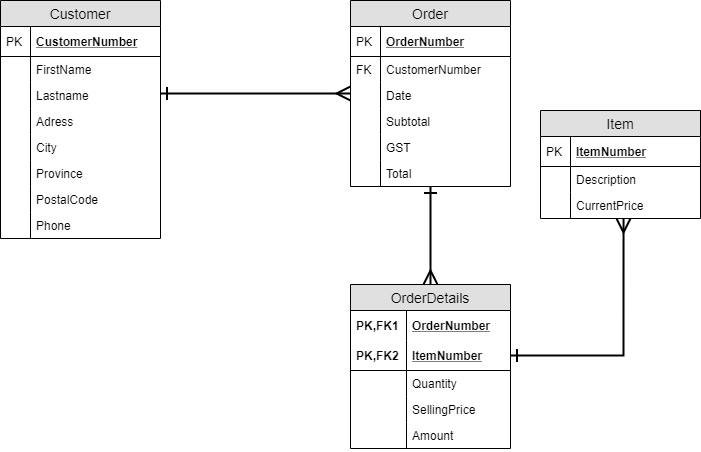

The diagram above was exported from draw.io. Its source (the exported page's mxGraphModel, read from the mxfile embedded in the PNG):
<mxGraphModel dx="1422" dy="713" grid="1" gridSize="10" guides="1" tooltips="1" connect="1" arrows="1" fold="1" page="1" pageScale="1" pageWidth="850" pageHeight="1100" math="0" shadow="0">
  <root>
    <mxCell id="0" />
    <mxCell id="1" parent="0" />
    <mxCell id="2" value="Customer" style="swimlane;fontStyle=0;childLayout=stackLayout;horizontal=1;startSize=26;fillColor=#e0e0e0;horizontalStack=0;resizeParent=1;resizeParentMax=0;resizeLast=0;collapsible=1;marginBottom=0;swimlaneFillColor=#ffffff;align=center;fontSize=14;" vertex="1" parent="1">
      <mxGeometry x="130" y="120" width="160" height="238" as="geometry" />
    </mxCell>
    <mxCell id="3" value="CustomerNumber" style="shape=partialRectangle;top=0;left=0;right=0;bottom=1;align=left;verticalAlign=middle;fillColor=none;spacingLeft=34;spacingRight=4;overflow=hidden;rotatable=0;points=[[0,0.5],[1,0.5]];portConstraint=eastwest;dropTarget=0;fontStyle=5;fontSize=12;" vertex="1" parent="2">
      <mxGeometry y="26" width="160" height="30" as="geometry" />
    </mxCell>
    <mxCell id="4" value="PK" style="shape=partialRectangle;top=0;left=0;bottom=0;fillColor=none;align=left;verticalAlign=middle;spacingLeft=4;spacingRight=4;overflow=hidden;rotatable=0;points=[];portConstraint=eastwest;part=1;fontSize=12;" vertex="1" connectable="0" parent="3">
      <mxGeometry width="30" height="30" as="geometry" />
    </mxCell>
    <mxCell id="5" value="FirstName" style="shape=partialRectangle;top=0;left=0;right=0;bottom=0;align=left;verticalAlign=top;fillColor=none;spacingLeft=34;spacingRight=4;overflow=hidden;rotatable=0;points=[[0,0.5],[1,0.5]];portConstraint=eastwest;dropTarget=0;fontSize=12;" vertex="1" parent="2">
      <mxGeometry y="56" width="160" height="26" as="geometry" />
    </mxCell>
    <mxCell id="6" value="" style="shape=partialRectangle;top=0;left=0;bottom=0;fillColor=none;align=left;verticalAlign=top;spacingLeft=4;spacingRight=4;overflow=hidden;rotatable=0;points=[];portConstraint=eastwest;part=1;fontSize=12;" vertex="1" connectable="0" parent="5">
      <mxGeometry width="30" height="26" as="geometry" />
    </mxCell>
    <mxCell id="7" value="Lastname" style="shape=partialRectangle;top=0;left=0;right=0;bottom=0;align=left;verticalAlign=top;fillColor=none;spacingLeft=34;spacingRight=4;overflow=hidden;rotatable=0;points=[[0,0.5],[1,0.5]];portConstraint=eastwest;dropTarget=0;fontSize=12;" vertex="1" parent="2">
      <mxGeometry y="82" width="160" height="26" as="geometry" />
    </mxCell>
    <mxCell id="8" value="" style="shape=partialRectangle;top=0;left=0;bottom=0;fillColor=none;align=left;verticalAlign=top;spacingLeft=4;spacingRight=4;overflow=hidden;rotatable=0;points=[];portConstraint=eastwest;part=1;fontSize=12;" vertex="1" connectable="0" parent="7">
      <mxGeometry width="30" height="26" as="geometry" />
    </mxCell>
    <mxCell id="9" value="Adress" style="shape=partialRectangle;top=0;left=0;right=0;bottom=0;align=left;verticalAlign=top;fillColor=none;spacingLeft=34;spacingRight=4;overflow=hidden;rotatable=0;points=[[0,0.5],[1,0.5]];portConstraint=eastwest;dropTarget=0;fontSize=12;" vertex="1" parent="2">
      <mxGeometry y="108" width="160" height="26" as="geometry" />
    </mxCell>
    <mxCell id="10" value="" style="shape=partialRectangle;top=0;left=0;bottom=0;fillColor=none;align=left;verticalAlign=top;spacingLeft=4;spacingRight=4;overflow=hidden;rotatable=0;points=[];portConstraint=eastwest;part=1;fontSize=12;" vertex="1" connectable="0" parent="9">
      <mxGeometry width="30" height="26" as="geometry" />
    </mxCell>
    <mxCell id="11" value="City" style="shape=partialRectangle;top=0;left=0;right=0;bottom=0;align=left;verticalAlign=top;fillColor=none;spacingLeft=34;spacingRight=4;overflow=hidden;rotatable=0;points=[[0,0.5],[1,0.5]];portConstraint=eastwest;dropTarget=0;fontSize=12;" vertex="1" parent="2">
      <mxGeometry y="134" width="160" height="26" as="geometry" />
    </mxCell>
    <mxCell id="12" value="" style="shape=partialRectangle;top=0;left=0;bottom=0;fillColor=none;align=left;verticalAlign=top;spacingLeft=4;spacingRight=4;overflow=hidden;rotatable=0;points=[];portConstraint=eastwest;part=1;fontSize=12;" vertex="1" connectable="0" parent="11">
      <mxGeometry width="30" height="26" as="geometry" />
    </mxCell>
    <mxCell id="13" value="Province" style="shape=partialRectangle;top=0;left=0;right=0;bottom=0;align=left;verticalAlign=top;fillColor=none;spacingLeft=34;spacingRight=4;overflow=hidden;rotatable=0;points=[[0,0.5],[1,0.5]];portConstraint=eastwest;dropTarget=0;fontSize=12;" vertex="1" parent="2">
      <mxGeometry y="160" width="160" height="26" as="geometry" />
    </mxCell>
    <mxCell id="14" value="" style="shape=partialRectangle;top=0;left=0;bottom=0;fillColor=none;align=left;verticalAlign=top;spacingLeft=4;spacingRight=4;overflow=hidden;rotatable=0;points=[];portConstraint=eastwest;part=1;fontSize=12;" vertex="1" connectable="0" parent="13">
      <mxGeometry width="30" height="26" as="geometry" />
    </mxCell>
    <mxCell id="15" value="PostalCode" style="shape=partialRectangle;top=0;left=0;right=0;bottom=0;align=left;verticalAlign=top;fillColor=none;spacingLeft=34;spacingRight=4;overflow=hidden;rotatable=0;points=[[0,0.5],[1,0.5]];portConstraint=eastwest;dropTarget=0;fontSize=12;" vertex="1" parent="2">
      <mxGeometry y="186" width="160" height="26" as="geometry" />
    </mxCell>
    <mxCell id="16" value="" style="shape=partialRectangle;top=0;left=0;bottom=0;fillColor=none;align=left;verticalAlign=top;spacingLeft=4;spacingRight=4;overflow=hidden;rotatable=0;points=[];portConstraint=eastwest;part=1;fontSize=12;" vertex="1" connectable="0" parent="15">
      <mxGeometry width="30" height="26" as="geometry" />
    </mxCell>
    <mxCell id="17" value="Phone" style="shape=partialRectangle;top=0;left=0;right=0;bottom=0;align=left;verticalAlign=top;fillColor=none;spacingLeft=34;spacingRight=4;overflow=hidden;rotatable=0;points=[[0,0.5],[1,0.5]];portConstraint=eastwest;dropTarget=0;fontSize=12;" vertex="1" parent="2">
      <mxGeometry y="212" width="160" height="26" as="geometry" />
    </mxCell>
    <mxCell id="18" value="" style="shape=partialRectangle;top=0;left=0;bottom=0;fillColor=none;align=left;verticalAlign=top;spacingLeft=4;spacingRight=4;overflow=hidden;rotatable=0;points=[];portConstraint=eastwest;part=1;fontSize=12;" vertex="1" connectable="0" parent="17">
      <mxGeometry width="30" height="26" as="geometry" />
    </mxCell>
    <mxCell id="19" style="edgeStyle=orthogonalEdgeStyle;rounded=0;orthogonalLoop=1;jettySize=auto;html=1;entryX=0.5;entryY=0;entryDx=0;entryDy=0;startArrow=ERone;startFill=0;startSize=10;endArrow=ERmany;endFill=0;endSize=11;targetPerimeterSpacing=0;strokeWidth=2;" edge="1" source="20" target="41" parent="1">
      <mxGeometry relative="1" as="geometry" />
    </mxCell>
    <mxCell id="20" value="Order" style="swimlane;fontStyle=0;childLayout=stackLayout;horizontal=1;startSize=26;fillColor=#e0e0e0;horizontalStack=0;resizeParent=1;resizeParentMax=0;resizeLast=0;collapsible=1;marginBottom=0;swimlaneFillColor=#ffffff;align=center;fontSize=14;" vertex="1" parent="1">
      <mxGeometry x="480" y="120" width="160" height="186" as="geometry" />
    </mxCell>
    <mxCell id="21" value="OrderNumber" style="shape=partialRectangle;top=0;left=0;right=0;bottom=1;align=left;verticalAlign=middle;fillColor=none;spacingLeft=34;spacingRight=4;overflow=hidden;rotatable=0;points=[[0,0.5],[1,0.5]];portConstraint=eastwest;dropTarget=0;fontStyle=5;fontSize=12;" vertex="1" parent="20">
      <mxGeometry y="26" width="160" height="30" as="geometry" />
    </mxCell>
    <mxCell id="22" value="PK" style="shape=partialRectangle;top=0;left=0;bottom=0;fillColor=none;align=left;verticalAlign=middle;spacingLeft=4;spacingRight=4;overflow=hidden;rotatable=0;points=[];portConstraint=eastwest;part=1;fontSize=12;" vertex="1" connectable="0" parent="21">
      <mxGeometry width="30" height="30" as="geometry" />
    </mxCell>
    <mxCell id="23" value="CustomerNumber&#10;" style="shape=partialRectangle;top=0;left=0;right=0;bottom=0;align=left;verticalAlign=top;fillColor=none;spacingLeft=34;spacingRight=4;overflow=hidden;rotatable=0;points=[[0,0.5],[1,0.5]];portConstraint=eastwest;dropTarget=0;fontSize=12;" vertex="1" parent="20">
      <mxGeometry y="56" width="160" height="26" as="geometry" />
    </mxCell>
    <mxCell id="24" value="FK" style="shape=partialRectangle;top=0;left=0;bottom=0;fillColor=none;align=left;verticalAlign=top;spacingLeft=4;spacingRight=4;overflow=hidden;rotatable=0;points=[];portConstraint=eastwest;part=1;fontSize=12;" vertex="1" connectable="0" parent="23">
      <mxGeometry width="30" height="26" as="geometry" />
    </mxCell>
    <mxCell id="25" value="Date" style="shape=partialRectangle;top=0;left=0;right=0;bottom=0;align=left;verticalAlign=top;fillColor=none;spacingLeft=34;spacingRight=4;overflow=hidden;rotatable=0;points=[[0,0.5],[1,0.5]];portConstraint=eastwest;dropTarget=0;fontSize=12;" vertex="1" parent="20">
      <mxGeometry y="82" width="160" height="26" as="geometry" />
    </mxCell>
    <mxCell id="26" value="" style="shape=partialRectangle;top=0;left=0;bottom=0;fillColor=none;align=left;verticalAlign=top;spacingLeft=4;spacingRight=4;overflow=hidden;rotatable=0;points=[];portConstraint=eastwest;part=1;fontSize=12;" vertex="1" connectable="0" parent="25">
      <mxGeometry width="30" height="26" as="geometry" />
    </mxCell>
    <mxCell id="27" value="Subtotal" style="shape=partialRectangle;top=0;left=0;right=0;bottom=0;align=left;verticalAlign=top;fillColor=none;spacingLeft=34;spacingRight=4;overflow=hidden;rotatable=0;points=[[0,0.5],[1,0.5]];portConstraint=eastwest;dropTarget=0;fontSize=12;" vertex="1" parent="20">
      <mxGeometry y="108" width="160" height="26" as="geometry" />
    </mxCell>
    <mxCell id="28" value="" style="shape=partialRectangle;top=0;left=0;bottom=0;fillColor=none;align=left;verticalAlign=top;spacingLeft=4;spacingRight=4;overflow=hidden;rotatable=0;points=[];portConstraint=eastwest;part=1;fontSize=12;" vertex="1" connectable="0" parent="27">
      <mxGeometry width="30" height="26" as="geometry" />
    </mxCell>
    <mxCell id="29" value="GST" style="shape=partialRectangle;top=0;left=0;right=0;bottom=0;align=left;verticalAlign=top;fillColor=none;spacingLeft=34;spacingRight=4;overflow=hidden;rotatable=0;points=[[0,0.5],[1,0.5]];portConstraint=eastwest;dropTarget=0;fontSize=12;" vertex="1" parent="20">
      <mxGeometry y="134" width="160" height="26" as="geometry" />
    </mxCell>
    <mxCell id="30" value="" style="shape=partialRectangle;top=0;left=0;bottom=0;fillColor=none;align=left;verticalAlign=top;spacingLeft=4;spacingRight=4;overflow=hidden;rotatable=0;points=[];portConstraint=eastwest;part=1;fontSize=12;" vertex="1" connectable="0" parent="29">
      <mxGeometry width="30" height="26" as="geometry" />
    </mxCell>
    <mxCell id="31" value="Total" style="shape=partialRectangle;top=0;left=0;right=0;bottom=0;align=left;verticalAlign=top;fillColor=none;spacingLeft=34;spacingRight=4;overflow=hidden;rotatable=0;points=[[0,0.5],[1,0.5]];portConstraint=eastwest;dropTarget=0;fontSize=12;" vertex="1" parent="20">
      <mxGeometry y="160" width="160" height="26" as="geometry" />
    </mxCell>
    <mxCell id="32" value="" style="shape=partialRectangle;top=0;left=0;bottom=0;fillColor=none;align=left;verticalAlign=top;spacingLeft=4;spacingRight=4;overflow=hidden;rotatable=0;points=[];portConstraint=eastwest;part=1;fontSize=12;" vertex="1" connectable="0" parent="31">
      <mxGeometry width="30" height="26" as="geometry" />
    </mxCell>
    <mxCell id="33" style="edgeStyle=orthogonalEdgeStyle;rounded=0;orthogonalLoop=1;jettySize=auto;html=1;entryX=0;entryY=0.5;entryDx=0;entryDy=0;strokeWidth=2;endArrow=ERmany;endFill=0;startArrow=ERone;startFill=0;endSize=11;startSize=10;targetPerimeterSpacing=0;" edge="1" target="20" parent="1">
      <mxGeometry relative="1" as="geometry">
        <mxPoint x="290" y="213" as="sourcePoint" />
        <Array as="points">
          <mxPoint x="290" y="213" />
        </Array>
      </mxGeometry>
    </mxCell>
    <mxCell id="34" value="Item" style="swimlane;fontStyle=0;childLayout=stackLayout;horizontal=1;startSize=26;fillColor=#e0e0e0;horizontalStack=0;resizeParent=1;resizeParentMax=0;resizeLast=0;collapsible=1;marginBottom=0;swimlaneFillColor=#ffffff;align=center;fontSize=14;" vertex="1" parent="1">
      <mxGeometry x="670" y="230" width="160" height="108" as="geometry" />
    </mxCell>
    <mxCell id="35" value="ItemNumber" style="shape=partialRectangle;top=0;left=0;right=0;bottom=1;align=left;verticalAlign=middle;fillColor=none;spacingLeft=34;spacingRight=4;overflow=hidden;rotatable=0;points=[[0,0.5],[1,0.5]];portConstraint=eastwest;dropTarget=0;fontStyle=5;fontSize=12;" vertex="1" parent="34">
      <mxGeometry y="26" width="160" height="30" as="geometry" />
    </mxCell>
    <mxCell id="36" value="PK" style="shape=partialRectangle;top=0;left=0;bottom=0;fillColor=none;align=left;verticalAlign=middle;spacingLeft=4;spacingRight=4;overflow=hidden;rotatable=0;points=[];portConstraint=eastwest;part=1;fontSize=12;" vertex="1" connectable="0" parent="35">
      <mxGeometry width="30" height="30" as="geometry" />
    </mxCell>
    <mxCell id="37" value="Description" style="shape=partialRectangle;top=0;left=0;right=0;bottom=0;align=left;verticalAlign=top;fillColor=none;spacingLeft=34;spacingRight=4;overflow=hidden;rotatable=0;points=[[0,0.5],[1,0.5]];portConstraint=eastwest;dropTarget=0;fontSize=12;" vertex="1" parent="34">
      <mxGeometry y="56" width="160" height="26" as="geometry" />
    </mxCell>
    <mxCell id="38" value="" style="shape=partialRectangle;top=0;left=0;bottom=0;fillColor=none;align=left;verticalAlign=top;spacingLeft=4;spacingRight=4;overflow=hidden;rotatable=0;points=[];portConstraint=eastwest;part=1;fontSize=12;" vertex="1" connectable="0" parent="37">
      <mxGeometry width="30" height="26" as="geometry" />
    </mxCell>
    <mxCell id="39" value="CurrentPrice" style="shape=partialRectangle;top=0;left=0;right=0;bottom=0;align=left;verticalAlign=top;fillColor=none;spacingLeft=34;spacingRight=4;overflow=hidden;rotatable=0;points=[[0,0.5],[1,0.5]];portConstraint=eastwest;dropTarget=0;fontSize=12;" vertex="1" parent="34">
      <mxGeometry y="82" width="160" height="26" as="geometry" />
    </mxCell>
    <mxCell id="40" value="" style="shape=partialRectangle;top=0;left=0;bottom=0;fillColor=none;align=left;verticalAlign=top;spacingLeft=4;spacingRight=4;overflow=hidden;rotatable=0;points=[];portConstraint=eastwest;part=1;fontSize=12;" vertex="1" connectable="0" parent="39">
      <mxGeometry width="30" height="26" as="geometry" />
    </mxCell>
    <mxCell id="41" value="OrderDetails" style="swimlane;fontStyle=0;childLayout=stackLayout;horizontal=1;startSize=26;fillColor=#e0e0e0;horizontalStack=0;resizeParent=1;resizeParentMax=0;resizeLast=0;collapsible=1;marginBottom=0;swimlaneFillColor=#ffffff;align=center;fontSize=14;" vertex="1" parent="1">
      <mxGeometry x="480" y="404" width="160" height="164" as="geometry" />
    </mxCell>
    <mxCell id="42" value="OrderNumber" style="shape=partialRectangle;top=0;left=0;right=0;bottom=0;align=left;verticalAlign=middle;fillColor=none;spacingLeft=60;spacingRight=4;overflow=hidden;rotatable=0;points=[[0,0.5],[1,0.5]];portConstraint=eastwest;dropTarget=0;fontStyle=5;fontSize=12;" vertex="1" parent="41">
      <mxGeometry y="26" width="160" height="30" as="geometry" />
    </mxCell>
    <mxCell id="43" value="PK,FK1" style="shape=partialRectangle;fontStyle=1;top=0;left=0;bottom=0;fillColor=none;align=left;verticalAlign=middle;spacingLeft=4;spacingRight=4;overflow=hidden;rotatable=0;points=[];portConstraint=eastwest;part=1;fontSize=12;" vertex="1" connectable="0" parent="42">
      <mxGeometry width="56" height="30" as="geometry" />
    </mxCell>
    <mxCell id="44" value="ItemNumber" style="shape=partialRectangle;top=0;left=0;right=0;bottom=1;align=left;verticalAlign=middle;fillColor=none;spacingLeft=60;spacingRight=4;overflow=hidden;rotatable=0;points=[[0,0.5],[1,0.5]];portConstraint=eastwest;dropTarget=0;fontStyle=5;fontSize=12;" vertex="1" parent="41">
      <mxGeometry y="56" width="160" height="30" as="geometry" />
    </mxCell>
    <mxCell id="45" value="PK,FK2" style="shape=partialRectangle;fontStyle=1;top=0;left=0;bottom=0;fillColor=none;align=left;verticalAlign=middle;spacingLeft=4;spacingRight=4;overflow=hidden;rotatable=0;points=[];portConstraint=eastwest;part=1;fontSize=12;" vertex="1" connectable="0" parent="44">
      <mxGeometry width="56" height="30" as="geometry" />
    </mxCell>
    <mxCell id="46" value="Quantity " style="shape=partialRectangle;top=0;left=0;right=0;bottom=0;align=left;verticalAlign=top;fillColor=none;spacingLeft=60;spacingRight=4;overflow=hidden;rotatable=0;points=[[0,0.5],[1,0.5]];portConstraint=eastwest;dropTarget=0;fontSize=12;" vertex="1" parent="41">
      <mxGeometry y="86" width="160" height="26" as="geometry" />
    </mxCell>
    <mxCell id="47" value="" style="shape=partialRectangle;top=0;left=0;bottom=0;fillColor=none;align=left;verticalAlign=top;spacingLeft=4;spacingRight=4;overflow=hidden;rotatable=0;points=[];portConstraint=eastwest;part=1;fontSize=12;" vertex="1" connectable="0" parent="46">
      <mxGeometry width="56" height="26" as="geometry" />
    </mxCell>
    <mxCell id="48" value="SellingPrice" style="shape=partialRectangle;top=0;left=0;right=0;bottom=0;align=left;verticalAlign=top;fillColor=none;spacingLeft=60;spacingRight=4;overflow=hidden;rotatable=0;points=[[0,0.5],[1,0.5]];portConstraint=eastwest;dropTarget=0;fontSize=12;" vertex="1" parent="41">
      <mxGeometry y="112" width="160" height="26" as="geometry" />
    </mxCell>
    <mxCell id="49" value="" style="shape=partialRectangle;top=0;left=0;bottom=0;fillColor=none;align=left;verticalAlign=top;spacingLeft=4;spacingRight=4;overflow=hidden;rotatable=0;points=[];portConstraint=eastwest;part=1;fontSize=12;" vertex="1" connectable="0" parent="48">
      <mxGeometry width="56" height="26" as="geometry" />
    </mxCell>
    <mxCell id="50" value="Amount" style="shape=partialRectangle;top=0;left=0;right=0;bottom=0;align=left;verticalAlign=top;fillColor=none;spacingLeft=60;spacingRight=4;overflow=hidden;rotatable=0;points=[[0,0.5],[1,0.5]];portConstraint=eastwest;dropTarget=0;fontSize=12;" vertex="1" parent="41">
      <mxGeometry y="138" width="160" height="26" as="geometry" />
    </mxCell>
    <mxCell id="51" value="" style="shape=partialRectangle;top=0;left=0;bottom=0;fillColor=none;align=left;verticalAlign=top;spacingLeft=4;spacingRight=4;overflow=hidden;rotatable=0;points=[];portConstraint=eastwest;part=1;fontSize=12;" vertex="1" connectable="0" parent="50">
      <mxGeometry width="56" height="26" as="geometry" />
    </mxCell>
    <mxCell id="52" style="edgeStyle=orthogonalEdgeStyle;rounded=0;orthogonalLoop=1;jettySize=auto;html=1;entryX=0.519;entryY=1;entryDx=0;entryDy=0;entryPerimeter=0;startArrow=ERone;startFill=0;startSize=10;endArrow=ERmany;endFill=0;endSize=11;targetPerimeterSpacing=0;strokeWidth=2;" edge="1" source="44" target="39" parent="1">
      <mxGeometry relative="1" as="geometry" />
    </mxCell>
  </root>
</mxGraphModel>